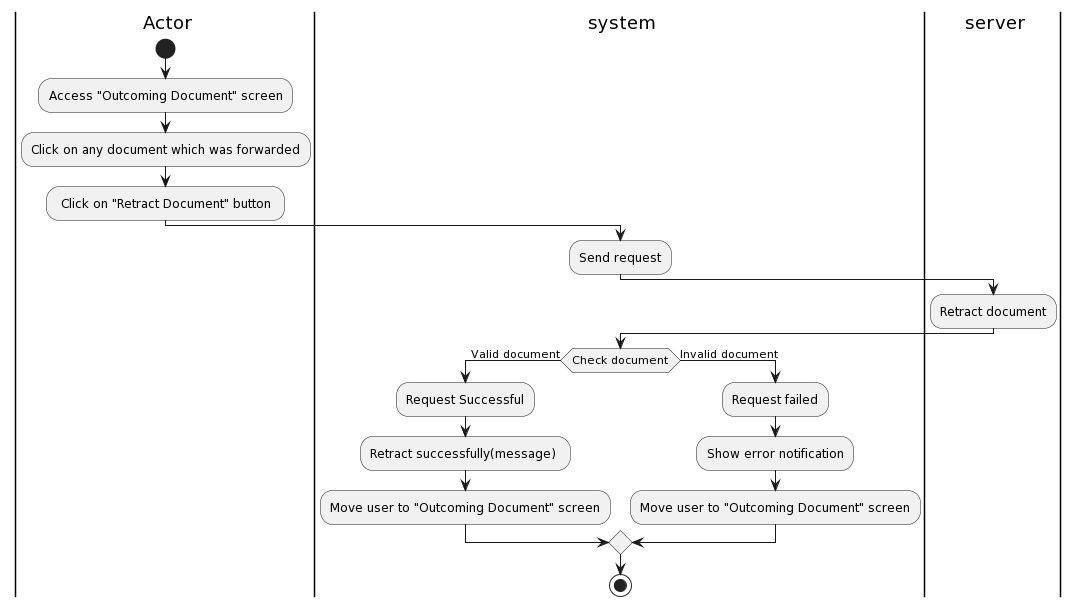

The diagram above was rendered by PlantUML. Its source (embedded in the PNG):
@startuml
|a| Actor
|sys| system
|ser| server
|a|
start
:Access "Outcoming Document" screen; 
:Click on any document which was forwarded;
: Click on "Retract Document" button ;
|sys|
:Send request;
|ser|
:Retract document;
|sys|
if (Check document) then (Valid document)
:Request Successful;
:Retract successfully(message) ;
:Move user to "Outcoming Document" screen;
else (Invalid document)
:Request failed;
:Show error notification;
:Move user to "Outcoming Document" screen;
endif



stop
@enduml